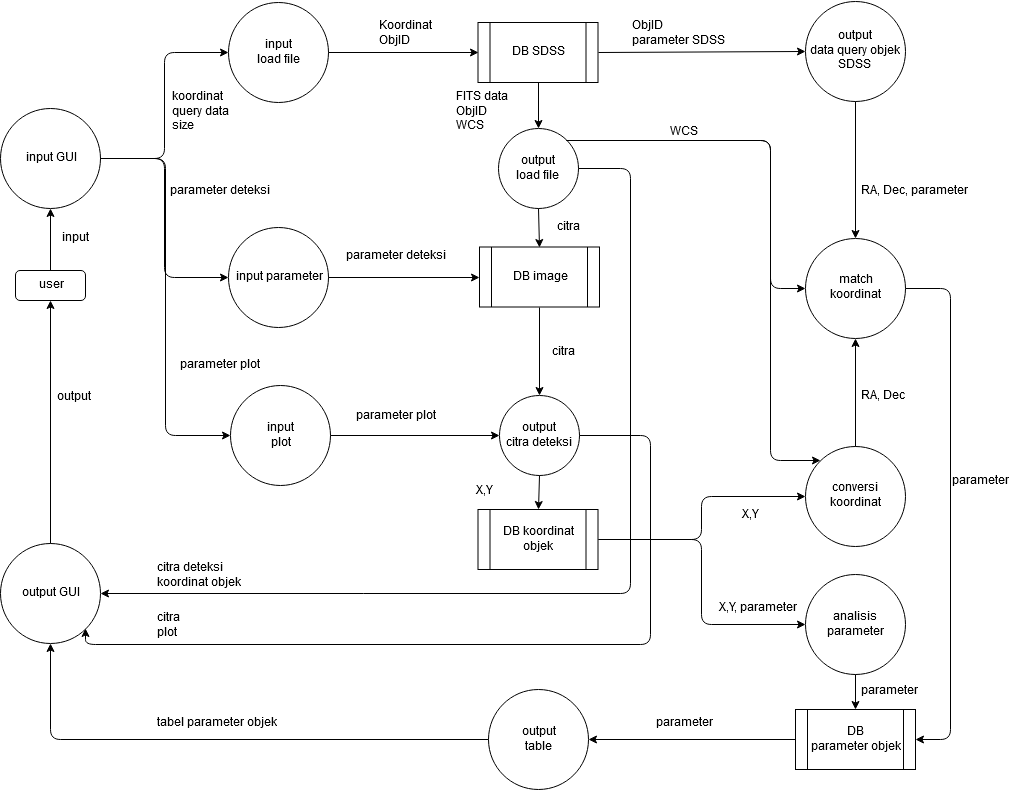

The diagram above was exported from draw.io. Its source (the exported page's mxGraphModel, read from the mxfile embedded in the PNG):
<mxGraphModel dx="593" dy="791" grid="1" gridSize="10" guides="1" tooltips="1" connect="1" arrows="1" fold="1" page="1" pageScale="1" pageWidth="1169" pageHeight="827" math="0" shadow="0">
  <root>
    <mxCell id="0" />
    <mxCell id="1" parent="0" />
    <mxCell id="oWNmeUDF_dOqLXb-HHY5-1" value="user" style="rounded=1;whiteSpace=wrap;html=1;" vertex="1" parent="1">
      <mxGeometry x="85" y="286" width="70" height="30" as="geometry" />
    </mxCell>
    <mxCell id="oWNmeUDF_dOqLXb-HHY5-3" value="&lt;div&gt;input&lt;/div&gt;&lt;div&gt;load file&lt;br&gt;&lt;/div&gt;" style="ellipse;whiteSpace=wrap;html=1;aspect=fixed;" vertex="1" parent="1">
      <mxGeometry x="298" y="18" width="100" height="100" as="geometry" />
    </mxCell>
    <mxCell id="oWNmeUDF_dOqLXb-HHY5-4" value="&lt;div&gt;koordinat&lt;/div&gt;&lt;div&gt;query data&lt;/div&gt;&lt;div&gt;size&lt;br&gt;&lt;/div&gt;" style="text;html=1;resizable=0;points=[];autosize=1;align=left;verticalAlign=top;spacingTop=-4;" vertex="1" parent="1">
      <mxGeometry x="240" y="104" width="70" height="40" as="geometry" />
    </mxCell>
    <mxCell id="oWNmeUDF_dOqLXb-HHY5-5" value="DB SDSS" style="shape=process;whiteSpace=wrap;html=1;backgroundOutline=1;" vertex="1" parent="1">
      <mxGeometry x="547.5" y="38" width="120" height="60" as="geometry" />
    </mxCell>
    <mxCell id="oWNmeUDF_dOqLXb-HHY5-6" value="" style="endArrow=classic;html=1;entryX=0;entryY=0.5;entryDx=0;entryDy=0;exitX=1;exitY=0.5;exitDx=0;exitDy=0;" edge="1" parent="1" source="oWNmeUDF_dOqLXb-HHY5-3" target="oWNmeUDF_dOqLXb-HHY5-5">
      <mxGeometry width="50" height="50" relative="1" as="geometry">
        <mxPoint x="207.5" y="183" as="sourcePoint" />
        <mxPoint x="257.5" y="133" as="targetPoint" />
      </mxGeometry>
    </mxCell>
    <mxCell id="oWNmeUDF_dOqLXb-HHY5-7" value="&lt;div&gt;Koordinat&lt;/div&gt;&lt;div&gt;ObjID&lt;/div&gt;" style="text;html=1;resizable=0;points=[];autosize=1;align=left;verticalAlign=top;spacingTop=-4;" vertex="1" parent="1">
      <mxGeometry x="447" y="33" width="70" height="30" as="geometry" />
    </mxCell>
    <mxCell id="oWNmeUDF_dOqLXb-HHY5-10" value="&lt;div&gt;output&lt;/div&gt;&lt;div&gt;load file&lt;br&gt;&lt;/div&gt;" style="ellipse;whiteSpace=wrap;html=1;aspect=fixed;" vertex="1" parent="1">
      <mxGeometry x="567.5" y="144" width="80" height="80" as="geometry" />
    </mxCell>
    <mxCell id="oWNmeUDF_dOqLXb-HHY5-12" value="&lt;div&gt;FITS data&lt;/div&gt;&lt;div&gt;ObjID&lt;/div&gt;&lt;div&gt;WCS&lt;br&gt;&lt;/div&gt;" style="text;html=1;resizable=0;points=[];autosize=1;align=left;verticalAlign=top;spacingTop=-4;" vertex="1" parent="1">
      <mxGeometry x="523.5" y="104" width="70" height="40" as="geometry" />
    </mxCell>
    <mxCell id="oWNmeUDF_dOqLXb-HHY5-14" value="&lt;div&gt;citra&lt;/div&gt;&lt;div&gt;plot&lt;/div&gt;" style="text;html=1;resizable=0;points=[];autosize=1;align=left;verticalAlign=top;spacingTop=-4;" vertex="1" parent="1">
      <mxGeometry x="225" y="625" width="40" height="30" as="geometry" />
    </mxCell>
    <mxCell id="oWNmeUDF_dOqLXb-HHY5-16" value="input parameter" style="ellipse;whiteSpace=wrap;html=1;aspect=fixed;" vertex="1" parent="1">
      <mxGeometry x="298" y="242.5" width="100" height="100" as="geometry" />
    </mxCell>
    <mxCell id="oWNmeUDF_dOqLXb-HHY5-22" value="parameter deteksi" style="text;html=1;resizable=0;points=[];autosize=1;align=left;verticalAlign=top;spacingTop=-4;" vertex="1" parent="1">
      <mxGeometry x="238" y="197.5" width="120" height="20" as="geometry" />
    </mxCell>
    <mxCell id="oWNmeUDF_dOqLXb-HHY5-23" value="DB image" style="shape=process;whiteSpace=wrap;html=1;backgroundOutline=1;" vertex="1" parent="1">
      <mxGeometry x="549" y="262.5" width="120" height="60" as="geometry" />
    </mxCell>
    <mxCell id="oWNmeUDF_dOqLXb-HHY5-24" value="&lt;div&gt;output&lt;/div&gt;&lt;div&gt;citra deteksi&lt;br&gt;&lt;/div&gt;" style="ellipse;whiteSpace=wrap;html=1;aspect=fixed;" vertex="1" parent="1">
      <mxGeometry x="569" y="411" width="80" height="80" as="geometry" />
    </mxCell>
    <mxCell id="oWNmeUDF_dOqLXb-HHY5-26" value="&lt;div&gt;citra deteksi&lt;/div&gt;&lt;div&gt;koordinat objek&lt;br&gt;&lt;/div&gt;" style="text;html=1;resizable=0;points=[];autosize=1;align=left;verticalAlign=top;spacingTop=-4;" vertex="1" parent="1">
      <mxGeometry x="225" y="575" width="100" height="30" as="geometry" />
    </mxCell>
    <mxCell id="oWNmeUDF_dOqLXb-HHY5-28" value="DB koordinat objek" style="shape=process;whiteSpace=wrap;html=1;backgroundOutline=1;" vertex="1" parent="1">
      <mxGeometry x="547.5" y="525" width="120" height="60" as="geometry" />
    </mxCell>
    <mxCell id="oWNmeUDF_dOqLXb-HHY5-29" value="&lt;div&gt;input &lt;br&gt;&lt;/div&gt;&lt;div&gt;plot&lt;/div&gt;" style="ellipse;whiteSpace=wrap;html=1;aspect=fixed;" vertex="1" parent="1">
      <mxGeometry x="300" y="401" width="100" height="100" as="geometry" />
    </mxCell>
    <mxCell id="oWNmeUDF_dOqLXb-HHY5-31" value="parameter plot" style="text;html=1;resizable=0;points=[];autosize=1;align=left;verticalAlign=top;spacingTop=-4;" vertex="1" parent="1">
      <mxGeometry x="248" y="372" width="100" height="20" as="geometry" />
    </mxCell>
    <mxCell id="oWNmeUDF_dOqLXb-HHY5-32" value="&lt;div&gt;output&lt;/div&gt;&lt;div&gt;table&lt;br&gt;&lt;/div&gt;" style="ellipse;whiteSpace=wrap;html=1;aspect=fixed;" vertex="1" parent="1">
      <mxGeometry x="557.5" y="705" width="100" height="100" as="geometry" />
    </mxCell>
    <mxCell id="oWNmeUDF_dOqLXb-HHY5-33" value="&lt;div&gt;output&lt;/div&gt;&lt;div&gt;data query objek SDSS&lt;br&gt;&lt;/div&gt;" style="ellipse;whiteSpace=wrap;html=1;aspect=fixed;" vertex="1" parent="1">
      <mxGeometry x="875" y="16.5" width="100" height="100" as="geometry" />
    </mxCell>
    <mxCell id="oWNmeUDF_dOqLXb-HHY5-34" value="&lt;div&gt;match&lt;br&gt;&lt;/div&gt;&lt;div&gt;koordinat&lt;br&gt;&lt;/div&gt;" style="ellipse;whiteSpace=wrap;html=1;aspect=fixed;" vertex="1" parent="1">
      <mxGeometry x="875" y="253.5" width="100" height="100" as="geometry" />
    </mxCell>
    <mxCell id="oWNmeUDF_dOqLXb-HHY5-36" value="" style="endArrow=classic;html=1;entryX=0;entryY=0.5;entryDx=0;entryDy=0;exitX=1;exitY=0.5;exitDx=0;exitDy=0;" edge="1" parent="1" source="oWNmeUDF_dOqLXb-HHY5-5" target="oWNmeUDF_dOqLXb-HHY5-33">
      <mxGeometry width="50" height="50" relative="1" as="geometry">
        <mxPoint x="690" y="68" as="sourcePoint" />
        <mxPoint x="773" y="68" as="targetPoint" />
      </mxGeometry>
    </mxCell>
    <mxCell id="oWNmeUDF_dOqLXb-HHY5-37" value="" style="endArrow=classic;html=1;entryX=0.5;entryY=0;entryDx=0;entryDy=0;exitX=0.5;exitY=1;exitDx=0;exitDy=0;" edge="1" parent="1" source="oWNmeUDF_dOqLXb-HHY5-5" target="oWNmeUDF_dOqLXb-HHY5-10">
      <mxGeometry width="50" height="50" relative="1" as="geometry">
        <mxPoint x="520" y="140" as="sourcePoint" />
        <mxPoint x="541.5" y="115.5" as="targetPoint" />
      </mxGeometry>
    </mxCell>
    <mxCell id="oWNmeUDF_dOqLXb-HHY5-38" value="&lt;div&gt;ObjID&lt;/div&gt;&lt;div&gt;parameter SDSS&lt;br&gt;&lt;/div&gt;" style="text;html=1;resizable=0;points=[];autosize=1;align=left;verticalAlign=top;spacingTop=-4;" vertex="1" parent="1">
      <mxGeometry x="700" y="33" width="110" height="30" as="geometry" />
    </mxCell>
    <mxCell id="oWNmeUDF_dOqLXb-HHY5-39" value="" style="endArrow=classic;html=1;entryX=0;entryY=0.5;entryDx=0;entryDy=0;exitX=1;exitY=0.5;exitDx=0;exitDy=0;" edge="1" parent="1" source="oWNmeUDF_dOqLXb-HHY5-16" target="oWNmeUDF_dOqLXb-HHY5-23">
      <mxGeometry width="50" height="50" relative="1" as="geometry">
        <mxPoint x="471.5" y="266" as="sourcePoint" />
        <mxPoint x="554.5" y="266" as="targetPoint" />
      </mxGeometry>
    </mxCell>
    <mxCell id="oWNmeUDF_dOqLXb-HHY5-40" value="&lt;div&gt;parameter deteksi&lt;br&gt;&lt;/div&gt;" style="text;html=1;resizable=0;points=[];autosize=1;align=left;verticalAlign=top;spacingTop=-4;" vertex="1" parent="1">
      <mxGeometry x="413.5" y="262.5" width="120" height="20" as="geometry" />
    </mxCell>
    <mxCell id="oWNmeUDF_dOqLXb-HHY5-41" value="" style="endArrow=classic;html=1;entryX=0.5;entryY=0;entryDx=0;entryDy=0;exitX=0.5;exitY=1;exitDx=0;exitDy=0;" edge="1" parent="1" source="oWNmeUDF_dOqLXb-HHY5-23" target="oWNmeUDF_dOqLXb-HHY5-24">
      <mxGeometry width="50" height="50" relative="1" as="geometry">
        <mxPoint x="608" y="332.5" as="sourcePoint" />
        <mxPoint x="608" y="378.5" as="targetPoint" />
      </mxGeometry>
    </mxCell>
    <mxCell id="oWNmeUDF_dOqLXb-HHY5-42" value="" style="endArrow=classic;html=1;entryX=0.5;entryY=0;entryDx=0;entryDy=0;exitX=0.5;exitY=1;exitDx=0;exitDy=0;" edge="1" parent="1" source="oWNmeUDF_dOqLXb-HHY5-24" target="oWNmeUDF_dOqLXb-HHY5-28">
      <mxGeometry width="50" height="50" relative="1" as="geometry">
        <mxPoint x="619.5" y="333" as="sourcePoint" />
        <mxPoint x="619.5" y="371" as="targetPoint" />
      </mxGeometry>
    </mxCell>
    <mxCell id="oWNmeUDF_dOqLXb-HHY5-43" value="" style="endArrow=classic;html=1;entryX=0;entryY=0.5;entryDx=0;entryDy=0;exitX=1;exitY=0.5;exitDx=0;exitDy=0;" edge="1" parent="1" source="oWNmeUDF_dOqLXb-HHY5-29" target="oWNmeUDF_dOqLXb-HHY5-24">
      <mxGeometry width="50" height="50" relative="1" as="geometry">
        <mxPoint x="462.5" y="472.5" as="sourcePoint" />
        <mxPoint x="541.5" y="472.5" as="targetPoint" />
      </mxGeometry>
    </mxCell>
    <mxCell id="oWNmeUDF_dOqLXb-HHY5-44" value="&lt;div&gt;parameter plot&lt;br&gt;&lt;/div&gt;" style="text;html=1;resizable=0;points=[];autosize=1;align=left;verticalAlign=top;spacingTop=-4;" vertex="1" parent="1">
      <mxGeometry x="423.5" y="422.5" width="100" height="20" as="geometry" />
    </mxCell>
    <mxCell id="oWNmeUDF_dOqLXb-HHY5-45" value="" style="endArrow=classic;html=1;entryX=0.5;entryY=0;entryDx=0;entryDy=0;exitX=0.5;exitY=1;exitDx=0;exitDy=0;" edge="1" parent="1" source="oWNmeUDF_dOqLXb-HHY5-10" target="oWNmeUDF_dOqLXb-HHY5-23">
      <mxGeometry width="50" height="50" relative="1" as="geometry">
        <mxPoint x="618" y="108" as="sourcePoint" />
        <mxPoint x="618" y="154" as="targetPoint" />
      </mxGeometry>
    </mxCell>
    <mxCell id="oWNmeUDF_dOqLXb-HHY5-46" value="" style="endArrow=classic;html=1;entryX=0.5;entryY=0;entryDx=0;entryDy=0;exitX=0.5;exitY=1;exitDx=0;exitDy=0;" edge="1" parent="1" source="oWNmeUDF_dOqLXb-HHY5-33" target="oWNmeUDF_dOqLXb-HHY5-34">
      <mxGeometry width="50" height="50" relative="1" as="geometry">
        <mxPoint x="24" y="678.5" as="sourcePoint" />
        <mxPoint x="74" y="628.5" as="targetPoint" />
      </mxGeometry>
    </mxCell>
    <mxCell id="oWNmeUDF_dOqLXb-HHY5-49" value="&lt;div&gt;citra&lt;/div&gt;" style="text;html=1;resizable=0;points=[];autosize=1;align=left;verticalAlign=top;spacingTop=-4;" vertex="1" parent="1">
      <mxGeometry x="625" y="233.5" width="40" height="20" as="geometry" />
    </mxCell>
    <mxCell id="oWNmeUDF_dOqLXb-HHY5-52" value="&lt;div&gt;DB &lt;br&gt;&lt;/div&gt;&lt;div&gt;parameter objek&lt;/div&gt;" style="shape=process;whiteSpace=wrap;html=1;backgroundOutline=1;" vertex="1" parent="1">
      <mxGeometry x="865" y="725" width="120" height="60" as="geometry" />
    </mxCell>
    <mxCell id="oWNmeUDF_dOqLXb-HHY5-57" value="RA, Dec, parameter" style="text;html=1;resizable=0;points=[];autosize=1;align=left;verticalAlign=top;spacingTop=-4;" vertex="1" parent="1">
      <mxGeometry x="929" y="197.5" width="120" height="20" as="geometry" />
    </mxCell>
    <mxCell id="oWNmeUDF_dOqLXb-HHY5-58" value="parameter" style="text;html=1;resizable=0;points=[];autosize=1;align=left;verticalAlign=top;spacingTop=-4;" vertex="1" parent="1">
      <mxGeometry x="890" y="511.5" width="70" height="20" as="geometry" />
    </mxCell>
    <mxCell id="oWNmeUDF_dOqLXb-HHY5-64" value="tabel parameter objek" style="text;html=1;resizable=0;points=[];autosize=1;align=left;verticalAlign=top;spacingTop=-4;" vertex="1" parent="1">
      <mxGeometry x="225" y="730" width="140" height="20" as="geometry" />
    </mxCell>
    <mxCell id="oWNmeUDF_dOqLXb-HHY5-65" value="RA, Dec" style="text;html=1;resizable=0;points=[];autosize=1;align=left;verticalAlign=top;spacingTop=-4;" vertex="1" parent="1">
      <mxGeometry x="929" y="403" width="60" height="20" as="geometry" />
    </mxCell>
    <mxCell id="oWNmeUDF_dOqLXb-HHY5-66" value="X,Y" style="text;html=1;resizable=0;points=[];autosize=1;align=left;verticalAlign=top;spacingTop=-4;" vertex="1" parent="1">
      <mxGeometry x="810" y="521.5" width="30" height="20" as="geometry" />
    </mxCell>
    <mxCell id="oWNmeUDF_dOqLXb-HHY5-67" value="input GUI" style="ellipse;whiteSpace=wrap;html=1;aspect=fixed;" vertex="1" parent="1">
      <mxGeometry x="70" y="124" width="100" height="100" as="geometry" />
    </mxCell>
    <mxCell id="oWNmeUDF_dOqLXb-HHY5-68" value="output GUI" style="ellipse;whiteSpace=wrap;html=1;aspect=fixed;" vertex="1" parent="1">
      <mxGeometry x="70" y="559" width="100" height="100" as="geometry" />
    </mxCell>
    <mxCell id="oWNmeUDF_dOqLXb-HHY5-69" value="" style="endArrow=classic;html=1;entryX=0;entryY=0.5;entryDx=0;entryDy=0;exitX=1;exitY=0.5;exitDx=0;exitDy=0;edgeStyle=orthogonalEdgeStyle;" edge="1" parent="1" source="oWNmeUDF_dOqLXb-HHY5-67" target="oWNmeUDF_dOqLXb-HHY5-3">
      <mxGeometry width="50" height="50" relative="1" as="geometry">
        <mxPoint x="-290" y="780" as="sourcePoint" />
        <mxPoint x="-240" y="730" as="targetPoint" />
      </mxGeometry>
    </mxCell>
    <mxCell id="oWNmeUDF_dOqLXb-HHY5-70" value="" style="endArrow=classic;html=1;entryX=0;entryY=0.5;entryDx=0;entryDy=0;exitX=1;exitY=0.5;exitDx=0;exitDy=0;edgeStyle=orthogonalEdgeStyle;" edge="1" parent="1" source="oWNmeUDF_dOqLXb-HHY5-67" target="oWNmeUDF_dOqLXb-HHY5-16">
      <mxGeometry width="50" height="50" relative="1" as="geometry">
        <mxPoint x="180" y="184" as="sourcePoint" />
        <mxPoint x="308" y="78" as="targetPoint" />
      </mxGeometry>
    </mxCell>
    <mxCell id="oWNmeUDF_dOqLXb-HHY5-71" value="" style="endArrow=classic;html=1;entryX=0;entryY=0.5;entryDx=0;entryDy=0;exitX=1;exitY=0.5;exitDx=0;exitDy=0;edgeStyle=orthogonalEdgeStyle;" edge="1" parent="1" source="oWNmeUDF_dOqLXb-HHY5-67" target="oWNmeUDF_dOqLXb-HHY5-29">
      <mxGeometry width="50" height="50" relative="1" as="geometry">
        <mxPoint x="180" y="184" as="sourcePoint" />
        <mxPoint x="308" y="303" as="targetPoint" />
      </mxGeometry>
    </mxCell>
    <mxCell id="oWNmeUDF_dOqLXb-HHY5-73" value="" style="endArrow=classic;html=1;entryX=0.5;entryY=1;entryDx=0;entryDy=0;exitX=0.5;exitY=0;exitDx=0;exitDy=0;" edge="1" parent="1" source="oWNmeUDF_dOqLXb-HHY5-1" target="oWNmeUDF_dOqLXb-HHY5-67">
      <mxGeometry width="50" height="50" relative="1" as="geometry">
        <mxPoint x="-290" y="780" as="sourcePoint" />
        <mxPoint x="-240" y="730" as="targetPoint" />
      </mxGeometry>
    </mxCell>
    <mxCell id="oWNmeUDF_dOqLXb-HHY5-74" value="" style="endArrow=classic;html=1;exitX=0.5;exitY=0;exitDx=0;exitDy=0;entryX=0.5;entryY=1;entryDx=0;entryDy=0;" edge="1" parent="1" source="oWNmeUDF_dOqLXb-HHY5-68" target="oWNmeUDF_dOqLXb-HHY5-1">
      <mxGeometry width="50" height="50" relative="1" as="geometry">
        <mxPoint x="130" y="296" as="sourcePoint" />
        <mxPoint x="110" y="360" as="targetPoint" />
      </mxGeometry>
    </mxCell>
    <mxCell id="oWNmeUDF_dOqLXb-HHY5-77" value="" style="endArrow=classic;html=1;entryX=1;entryY=0.5;entryDx=0;entryDy=0;exitX=1;exitY=0.5;exitDx=0;exitDy=0;edgeStyle=orthogonalEdgeStyle;" edge="1" parent="1" source="oWNmeUDF_dOqLXb-HHY5-10" target="oWNmeUDF_dOqLXb-HHY5-68">
      <mxGeometry width="50" height="50" relative="1" as="geometry">
        <mxPoint x="890" y="354" as="sourcePoint" />
        <mxPoint x="890" y="480" as="targetPoint" />
        <Array as="points">
          <mxPoint x="700" y="184" />
          <mxPoint x="700" y="609" />
        </Array>
      </mxGeometry>
    </mxCell>
    <mxCell id="oWNmeUDF_dOqLXb-HHY5-85" value="" style="endArrow=classic;html=1;exitX=1;exitY=0.5;exitDx=0;exitDy=0;entryX=1;entryY=1;entryDx=0;entryDy=0;edgeStyle=orthogonalEdgeStyle;" edge="1" parent="1" source="oWNmeUDF_dOqLXb-HHY5-24" target="oWNmeUDF_dOqLXb-HHY5-68">
      <mxGeometry width="50" height="50" relative="1" as="geometry">
        <mxPoint x="-290" y="790" as="sourcePoint" />
        <mxPoint x="-240" y="740" as="targetPoint" />
        <Array as="points">
          <mxPoint x="720" y="451" />
          <mxPoint x="720" y="660" />
          <mxPoint x="155" y="660" />
        </Array>
      </mxGeometry>
    </mxCell>
    <mxCell id="oWNmeUDF_dOqLXb-HHY5-86" value="X,Y" style="text;html=1;resizable=0;points=[];autosize=1;align=left;verticalAlign=top;spacingTop=-4;" vertex="1" parent="1">
      <mxGeometry x="543.5" y="498" width="30" height="20" as="geometry" />
    </mxCell>
    <mxCell id="oWNmeUDF_dOqLXb-HHY5-88" value="WCS" style="text;html=1;resizable=0;points=[];autosize=1;align=left;verticalAlign=top;spacingTop=-4;" vertex="1" parent="1">
      <mxGeometry x="738" y="139" width="40" height="20" as="geometry" />
    </mxCell>
    <mxCell id="oWNmeUDF_dOqLXb-HHY5-89" value="citra" style="text;html=1;resizable=0;points=[];autosize=1;align=left;verticalAlign=top;spacingTop=-4;" vertex="1" parent="1">
      <mxGeometry x="620" y="359" width="40" height="20" as="geometry" />
    </mxCell>
    <mxCell id="oWNmeUDF_dOqLXb-HHY5-90" value="analisis parameter" style="ellipse;whiteSpace=wrap;html=1;aspect=fixed;" vertex="1" parent="1">
      <mxGeometry x="875" y="590" width="100" height="100" as="geometry" />
    </mxCell>
    <mxCell id="oWNmeUDF_dOqLXb-HHY5-97" value="conversi koordinat" style="ellipse;whiteSpace=wrap;html=1;aspect=fixed;" vertex="1" parent="1">
      <mxGeometry x="875" y="461.5" width="100" height="100" as="geometry" />
    </mxCell>
    <mxCell id="oWNmeUDF_dOqLXb-HHY5-98" value="" style="endArrow=classic;html=1;entryX=0.5;entryY=1;entryDx=0;entryDy=0;exitX=0.5;exitY=0;exitDx=0;exitDy=0;" edge="1" parent="1" source="oWNmeUDF_dOqLXb-HHY5-97" target="oWNmeUDF_dOqLXb-HHY5-34">
      <mxGeometry width="50" height="50" relative="1" as="geometry">
        <mxPoint x="-285" y="810" as="sourcePoint" />
        <mxPoint x="-235" y="760" as="targetPoint" />
      </mxGeometry>
    </mxCell>
    <mxCell id="oWNmeUDF_dOqLXb-HHY5-100" value="" style="endArrow=classic;html=1;entryX=0;entryY=0.5;entryDx=0;entryDy=0;exitX=1;exitY=0.5;exitDx=0;exitDy=0;edgeStyle=orthogonalEdgeStyle;" edge="1" parent="1" source="oWNmeUDF_dOqLXb-HHY5-28" target="oWNmeUDF_dOqLXb-HHY5-97">
      <mxGeometry width="50" height="50" relative="1" as="geometry">
        <mxPoint x="-290" y="810" as="sourcePoint" />
        <mxPoint x="-240" y="760" as="targetPoint" />
      </mxGeometry>
    </mxCell>
    <mxCell id="oWNmeUDF_dOqLXb-HHY5-104" value="" style="endArrow=classic;html=1;entryX=0;entryY=0.5;entryDx=0;entryDy=0;exitX=1;exitY=0;exitDx=0;exitDy=0;edgeStyle=orthogonalEdgeStyle;" edge="1" parent="1" source="oWNmeUDF_dOqLXb-HHY5-10" target="oWNmeUDF_dOqLXb-HHY5-34">
      <mxGeometry width="50" height="50" relative="1" as="geometry">
        <mxPoint x="-290" y="860" as="sourcePoint" />
        <mxPoint x="-240" y="810" as="targetPoint" />
        <Array as="points">
          <mxPoint x="840" y="156" />
          <mxPoint x="840" y="304" />
        </Array>
      </mxGeometry>
    </mxCell>
    <mxCell id="oWNmeUDF_dOqLXb-HHY5-105" value="" style="endArrow=classic;html=1;entryX=0;entryY=0;entryDx=0;entryDy=0;exitX=1;exitY=0;exitDx=0;exitDy=0;edgeStyle=orthogonalEdgeStyle;" edge="1" parent="1" source="oWNmeUDF_dOqLXb-HHY5-10" target="oWNmeUDF_dOqLXb-HHY5-97">
      <mxGeometry width="50" height="50" relative="1" as="geometry">
        <mxPoint x="740" y="210" as="sourcePoint" />
        <mxPoint x="-240" y="810" as="targetPoint" />
        <Array as="points">
          <mxPoint x="840" y="156" />
          <mxPoint x="840" y="476" />
        </Array>
      </mxGeometry>
    </mxCell>
    <mxCell id="oWNmeUDF_dOqLXb-HHY5-113" value="" style="endArrow=classic;html=1;exitX=0;exitY=0.5;exitDx=0;exitDy=0;entryX=0.5;entryY=1;entryDx=0;entryDy=0;edgeStyle=orthogonalEdgeStyle;" edge="1" parent="1" source="oWNmeUDF_dOqLXb-HHY5-32" target="oWNmeUDF_dOqLXb-HHY5-68">
      <mxGeometry width="50" height="50" relative="1" as="geometry">
        <mxPoint x="-290" y="860" as="sourcePoint" />
        <mxPoint x="-240" y="810" as="targetPoint" />
      </mxGeometry>
    </mxCell>
    <mxCell id="oWNmeUDF_dOqLXb-HHY5-114" value="parameter" style="text;html=1;resizable=0;points=[];autosize=1;align=left;verticalAlign=top;spacingTop=-4;" vertex="1" parent="1">
      <mxGeometry x="724" y="730" width="70" height="20" as="geometry" />
    </mxCell>
    <mxCell id="oWNmeUDF_dOqLXb-HHY5-121" value="input" style="text;html=1;resizable=0;points=[];autosize=1;align=left;verticalAlign=top;spacingTop=-4;" vertex="1" parent="1">
      <mxGeometry x="130" y="245" width="40" height="20" as="geometry" />
    </mxCell>
    <mxCell id="oWNmeUDF_dOqLXb-HHY5-122" value="output" style="text;html=1;resizable=0;points=[];autosize=1;align=left;verticalAlign=top;spacingTop=-4;" vertex="1" parent="1">
      <mxGeometry x="125" y="404" width="50" height="20" as="geometry" />
    </mxCell>
    <mxCell id="oWNmeUDF_dOqLXb-HHY5-124" value="" style="endArrow=classic;html=1;entryX=0;entryY=0.5;entryDx=0;entryDy=0;exitX=1;exitY=0.5;exitDx=0;exitDy=0;edgeStyle=orthogonalEdgeStyle;" edge="1" parent="1" source="oWNmeUDF_dOqLXb-HHY5-28" target="oWNmeUDF_dOqLXb-HHY5-90">
      <mxGeometry width="50" height="50" relative="1" as="geometry">
        <mxPoint x="510" y="860" as="sourcePoint" />
        <mxPoint x="560" y="810" as="targetPoint" />
      </mxGeometry>
    </mxCell>
    <mxCell id="oWNmeUDF_dOqLXb-HHY5-125" value="X,Y, parameter" style="text;html=1;resizable=0;points=[];autosize=1;align=left;verticalAlign=top;spacingTop=-4;" vertex="1" parent="1">
      <mxGeometry x="787" y="615" width="90" height="20" as="geometry" />
    </mxCell>
    <mxCell id="oWNmeUDF_dOqLXb-HHY5-126" value="" style="endArrow=classic;html=1;exitX=1;exitY=0.5;exitDx=0;exitDy=0;entryX=1;entryY=0.5;entryDx=0;entryDy=0;edgeStyle=orthogonalEdgeStyle;" edge="1" parent="1" source="oWNmeUDF_dOqLXb-HHY5-34" target="oWNmeUDF_dOqLXb-HHY5-52">
      <mxGeometry width="50" height="50" relative="1" as="geometry">
        <mxPoint x="510" y="860" as="sourcePoint" />
        <mxPoint x="560" y="810" as="targetPoint" />
        <Array as="points">
          <mxPoint x="1020" y="304" />
          <mxPoint x="1020" y="755" />
        </Array>
      </mxGeometry>
    </mxCell>
    <mxCell id="oWNmeUDF_dOqLXb-HHY5-127" value="parameter" style="text;html=1;resizable=0;points=[];autosize=1;align=left;verticalAlign=top;spacingTop=-4;" vertex="1" parent="1">
      <mxGeometry x="1020" y="488" width="70" height="20" as="geometry" />
    </mxCell>
    <mxCell id="oWNmeUDF_dOqLXb-HHY5-128" value="" style="endArrow=classic;html=1;entryX=1;entryY=0.5;entryDx=0;entryDy=0;exitX=0;exitY=0.5;exitDx=0;exitDy=0;" edge="1" parent="1" source="oWNmeUDF_dOqLXb-HHY5-52" target="oWNmeUDF_dOqLXb-HHY5-32">
      <mxGeometry width="50" height="50" relative="1" as="geometry">
        <mxPoint x="430" y="880" as="sourcePoint" />
        <mxPoint x="480" y="830" as="targetPoint" />
      </mxGeometry>
    </mxCell>
    <mxCell id="oWNmeUDF_dOqLXb-HHY5-129" value="" style="endArrow=classic;html=1;exitX=0.5;exitY=1;exitDx=0;exitDy=0;entryX=0.5;entryY=0;entryDx=0;entryDy=0;" edge="1" parent="1" source="oWNmeUDF_dOqLXb-HHY5-90" target="oWNmeUDF_dOqLXb-HHY5-52">
      <mxGeometry width="50" height="50" relative="1" as="geometry">
        <mxPoint x="70" y="880" as="sourcePoint" />
        <mxPoint x="120" y="830" as="targetPoint" />
      </mxGeometry>
    </mxCell>
    <mxCell id="oWNmeUDF_dOqLXb-HHY5-130" value="parameter" style="text;html=1;resizable=0;points=[];autosize=1;align=left;verticalAlign=top;spacingTop=-4;" vertex="1" parent="1">
      <mxGeometry x="929" y="697.5" width="70" height="20" as="geometry" />
    </mxCell>
  </root>
</mxGraphModel>